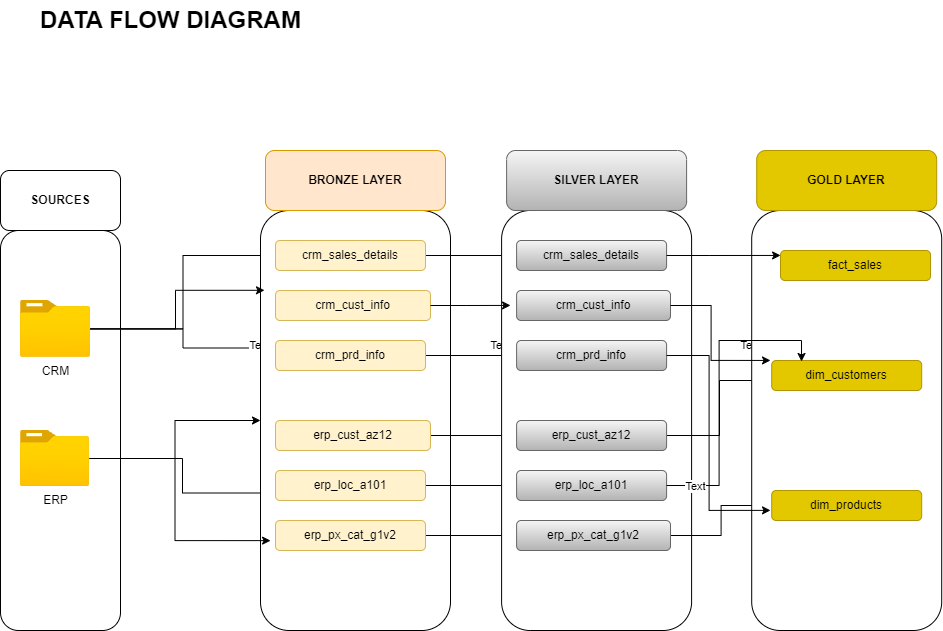

The diagram above was exported from draw.io. Its source (the exported page's mxGraphModel, read from the mxfile embedded in the PNG):
<mxGraphModel dx="2284" dy="836" grid="1" gridSize="10" guides="1" tooltips="1" connect="1" arrows="1" fold="1" page="1" pageScale="1" pageWidth="850" pageHeight="1100" math="0" shadow="0">
  <root>
    <mxCell id="0" />
    <mxCell id="1" parent="0" />
    <mxCell id="nzhdc4v4kA5XQXGhCJqy-1" value="&lt;b&gt;&lt;font style=&quot;font-size: 24px;&quot;&gt;DATA FLOW DIAGRAM&lt;/font&gt;&lt;/b&gt;" style="text;html=1;align=center;verticalAlign=middle;resizable=0;points=[];autosize=1;strokeColor=none;fillColor=none;" vertex="1" parent="1">
      <mxGeometry x="-350" y="20" width="280" height="40" as="geometry" />
    </mxCell>
    <mxCell id="nzhdc4v4kA5XQXGhCJqy-2" value="" style="rounded=1;whiteSpace=wrap;html=1;" vertex="1" parent="1">
      <mxGeometry x="-380" y="250" width="120" height="400" as="geometry" />
    </mxCell>
    <mxCell id="nzhdc4v4kA5XQXGhCJqy-27" style="edgeStyle=orthogonalEdgeStyle;rounded=0;orthogonalLoop=1;jettySize=auto;html=1;" edge="1" parent="1" source="nzhdc4v4kA5XQXGhCJqy-5" target="nzhdc4v4kA5XQXGhCJqy-6">
      <mxGeometry relative="1" as="geometry" />
    </mxCell>
    <mxCell id="nzhdc4v4kA5XQXGhCJqy-3" value="&lt;b&gt;SOURCES&lt;/b&gt;" style="rounded=1;whiteSpace=wrap;html=1;" vertex="1" parent="1">
      <mxGeometry x="-380" y="190" width="120" height="60" as="geometry" />
    </mxCell>
    <mxCell id="nzhdc4v4kA5XQXGhCJqy-32" style="edgeStyle=orthogonalEdgeStyle;rounded=0;orthogonalLoop=1;jettySize=auto;html=1;entryX=0;entryY=0.75;entryDx=0;entryDy=0;" edge="1" parent="1" source="nzhdc4v4kA5XQXGhCJqy-5" target="nzhdc4v4kA5XQXGhCJqy-12">
      <mxGeometry relative="1" as="geometry" />
    </mxCell>
    <mxCell id="nzhdc4v4kA5XQXGhCJqy-5" value="ERP" style="image;aspect=fixed;html=1;points=[];align=center;fontSize=12;image=img/lib/azure2/general/Folder_Blank.svg;" vertex="1" parent="1">
      <mxGeometry x="-360" y="450" width="69" height="56.00000000000001" as="geometry" />
    </mxCell>
    <mxCell id="nzhdc4v4kA5XQXGhCJqy-23" style="edgeStyle=orthogonalEdgeStyle;rounded=0;orthogonalLoop=1;jettySize=auto;html=1;entryX=0;entryY=0.5;entryDx=0;entryDy=0;" edge="1" parent="1" source="nzhdc4v4kA5XQXGhCJqy-4" target="nzhdc4v4kA5XQXGhCJqy-8">
      <mxGeometry relative="1" as="geometry" />
    </mxCell>
    <mxCell id="nzhdc4v4kA5XQXGhCJqy-24" style="edgeStyle=orthogonalEdgeStyle;rounded=0;orthogonalLoop=1;jettySize=auto;html=1;entryX=0;entryY=0.25;entryDx=0;entryDy=0;" edge="1" parent="1" source="nzhdc4v4kA5XQXGhCJqy-4" target="nzhdc4v4kA5XQXGhCJqy-10">
      <mxGeometry relative="1" as="geometry" />
    </mxCell>
    <mxCell id="nzhdc4v4kA5XQXGhCJqy-26" value="Text" style="edgeLabel;html=1;align=center;verticalAlign=middle;resizable=0;points=[];" vertex="1" connectable="0" parent="nzhdc4v4kA5XQXGhCJqy-24">
      <mxGeometry x="0.8432" y="4" relative="1" as="geometry">
        <mxPoint y="1" as="offset" />
      </mxGeometry>
    </mxCell>
    <mxCell id="tbdEU86_8qxGB6yMhmKl-1" value="Text" style="edgeLabel;html=1;align=center;verticalAlign=middle;resizable=0;points=[];" vertex="1" connectable="0" parent="nzhdc4v4kA5XQXGhCJqy-24">
      <mxGeometry x="0.8432" y="4" relative="1" as="geometry">
        <mxPoint x="241" y="1" as="offset" />
      </mxGeometry>
    </mxCell>
    <mxCell id="VlsOvsYP-YmD1znxtVX4-1" value="Text" style="edgeLabel;html=1;align=center;verticalAlign=middle;resizable=0;points=[];" vertex="1" connectable="0" parent="nzhdc4v4kA5XQXGhCJqy-24">
      <mxGeometry x="0.8432" y="4" relative="1" as="geometry">
        <mxPoint x="491" y="1" as="offset" />
      </mxGeometry>
    </mxCell>
    <mxCell id="nzhdc4v4kA5XQXGhCJqy-4" value="CRM" style="image;aspect=fixed;html=1;points=[];align=center;fontSize=12;image=img/lib/azure2/general/Folder_Blank.svg;" vertex="1" parent="1">
      <mxGeometry x="-360" y="320" width="70" height="56.81" as="geometry" />
    </mxCell>
    <mxCell id="nzhdc4v4kA5XQXGhCJqy-6" value="" style="rounded=1;whiteSpace=wrap;html=1;" vertex="1" parent="1">
      <mxGeometry x="-120" y="230" width="190" height="420" as="geometry" />
    </mxCell>
    <mxCell id="nzhdc4v4kA5XQXGhCJqy-7" value="&lt;b&gt;BRONZE LAYER&lt;/b&gt;" style="rounded=1;whiteSpace=wrap;html=1;fillColor=#ffe6cc;strokeColor=#d79b00;" vertex="1" parent="1">
      <mxGeometry x="-115" y="170" width="180" height="60" as="geometry" />
    </mxCell>
    <mxCell id="tbdEU86_8qxGB6yMhmKl-10" style="edgeStyle=orthogonalEdgeStyle;rounded=0;orthogonalLoop=1;jettySize=auto;html=1;exitX=1;exitY=0.5;exitDx=0;exitDy=0;entryX=0;entryY=0.5;entryDx=0;entryDy=0;" edge="1" parent="1" source="nzhdc4v4kA5XQXGhCJqy-8" target="tbdEU86_8qxGB6yMhmKl-4">
      <mxGeometry relative="1" as="geometry" />
    </mxCell>
    <mxCell id="nzhdc4v4kA5XQXGhCJqy-8" value="crm_sales_details" style="rounded=1;whiteSpace=wrap;html=1;fillColor=#fff2cc;strokeColor=#d6b656;" vertex="1" parent="1">
      <mxGeometry x="-105" y="260" width="150" height="30" as="geometry" />
    </mxCell>
    <mxCell id="nzhdc4v4kA5XQXGhCJqy-9" value="crm_cust_info" style="rounded=1;whiteSpace=wrap;html=1;fillColor=#fff2cc;strokeColor=#d6b656;" vertex="1" parent="1">
      <mxGeometry x="-105" y="310" width="155" height="30" as="geometry" />
    </mxCell>
    <mxCell id="tbdEU86_8qxGB6yMhmKl-12" style="edgeStyle=orthogonalEdgeStyle;rounded=0;orthogonalLoop=1;jettySize=auto;html=1;entryX=0;entryY=0.5;entryDx=0;entryDy=0;" edge="1" parent="1" source="nzhdc4v4kA5XQXGhCJqy-10" target="tbdEU86_8qxGB6yMhmKl-6">
      <mxGeometry relative="1" as="geometry" />
    </mxCell>
    <mxCell id="tbdEU86_8qxGB6yMhmKl-13" style="edgeStyle=orthogonalEdgeStyle;rounded=0;orthogonalLoop=1;jettySize=auto;html=1;entryX=0;entryY=0.5;entryDx=0;entryDy=0;" edge="1" parent="1" source="nzhdc4v4kA5XQXGhCJqy-10" target="tbdEU86_8qxGB6yMhmKl-6">
      <mxGeometry relative="1" as="geometry" />
    </mxCell>
    <mxCell id="tbdEU86_8qxGB6yMhmKl-17" style="edgeStyle=orthogonalEdgeStyle;rounded=0;orthogonalLoop=1;jettySize=auto;html=1;" edge="1" parent="1" source="nzhdc4v4kA5XQXGhCJqy-10" target="tbdEU86_8qxGB6yMhmKl-6">
      <mxGeometry relative="1" as="geometry" />
    </mxCell>
    <mxCell id="nzhdc4v4kA5XQXGhCJqy-10" value="crm_prd_info" style="rounded=1;whiteSpace=wrap;html=1;fillColor=#fff2cc;strokeColor=#d6b656;" vertex="1" parent="1">
      <mxGeometry x="-105" y="360" width="150" height="30" as="geometry" />
    </mxCell>
    <mxCell id="tbdEU86_8qxGB6yMhmKl-14" style="edgeStyle=orthogonalEdgeStyle;rounded=0;orthogonalLoop=1;jettySize=auto;html=1;entryX=0;entryY=0.5;entryDx=0;entryDy=0;" edge="1" parent="1" source="nzhdc4v4kA5XQXGhCJqy-11" target="tbdEU86_8qxGB6yMhmKl-7">
      <mxGeometry relative="1" as="geometry" />
    </mxCell>
    <mxCell id="nzhdc4v4kA5XQXGhCJqy-11" value="erp_cust_az12" style="rounded=1;whiteSpace=wrap;html=1;fillColor=#fff2cc;strokeColor=#d6b656;" vertex="1" parent="1">
      <mxGeometry x="-105" y="440" width="155" height="30" as="geometry" />
    </mxCell>
    <mxCell id="tbdEU86_8qxGB6yMhmKl-15" style="edgeStyle=orthogonalEdgeStyle;rounded=0;orthogonalLoop=1;jettySize=auto;html=1;entryX=0;entryY=0.5;entryDx=0;entryDy=0;" edge="1" parent="1" source="nzhdc4v4kA5XQXGhCJqy-12" target="tbdEU86_8qxGB6yMhmKl-8">
      <mxGeometry relative="1" as="geometry" />
    </mxCell>
    <mxCell id="nzhdc4v4kA5XQXGhCJqy-12" value="erp_loc_a101" style="rounded=1;whiteSpace=wrap;html=1;fillColor=#fff2cc;strokeColor=#d6b656;" vertex="1" parent="1">
      <mxGeometry x="-105" y="490" width="150" height="30" as="geometry" />
    </mxCell>
    <mxCell id="tbdEU86_8qxGB6yMhmKl-16" style="edgeStyle=orthogonalEdgeStyle;rounded=0;orthogonalLoop=1;jettySize=auto;html=1;" edge="1" parent="1" source="nzhdc4v4kA5XQXGhCJqy-13" target="tbdEU86_8qxGB6yMhmKl-9">
      <mxGeometry relative="1" as="geometry" />
    </mxCell>
    <mxCell id="nzhdc4v4kA5XQXGhCJqy-13" value="erp_px_cat_g1v2" style="rounded=1;whiteSpace=wrap;html=1;fillColor=#fff2cc;strokeColor=#d6b656;" vertex="1" parent="1">
      <mxGeometry x="-105" y="540" width="150" height="30" as="geometry" />
    </mxCell>
    <mxCell id="nzhdc4v4kA5XQXGhCJqy-25" style="edgeStyle=orthogonalEdgeStyle;rounded=0;orthogonalLoop=1;jettySize=auto;html=1;entryX=0.021;entryY=0.19;entryDx=0;entryDy=0;entryPerimeter=0;" edge="1" parent="1" source="nzhdc4v4kA5XQXGhCJqy-4" target="nzhdc4v4kA5XQXGhCJqy-6">
      <mxGeometry relative="1" as="geometry" />
    </mxCell>
    <mxCell id="nzhdc4v4kA5XQXGhCJqy-31" style="edgeStyle=orthogonalEdgeStyle;rounded=0;orthogonalLoop=1;jettySize=auto;html=1;entryX=0.053;entryY=0.786;entryDx=0;entryDy=0;entryPerimeter=0;" edge="1" parent="1" source="nzhdc4v4kA5XQXGhCJqy-5" target="nzhdc4v4kA5XQXGhCJqy-6">
      <mxGeometry relative="1" as="geometry" />
    </mxCell>
    <mxCell id="tbdEU86_8qxGB6yMhmKl-2" value="" style="rounded=1;whiteSpace=wrap;html=1;" vertex="1" parent="1">
      <mxGeometry x="121.1" y="230" width="190" height="420" as="geometry" />
    </mxCell>
    <mxCell id="tbdEU86_8qxGB6yMhmKl-3" value="&lt;b&gt;SILVER LAYER&lt;/b&gt;" style="rounded=1;whiteSpace=wrap;html=1;fillColor=#f5f5f5;strokeColor=#666666;gradientColor=#b3b3b3;" vertex="1" parent="1">
      <mxGeometry x="126.1" y="170" width="180" height="60" as="geometry" />
    </mxCell>
    <mxCell id="tbdEU86_8qxGB6yMhmKl-4" value="crm_sales_details" style="rounded=1;whiteSpace=wrap;html=1;fillColor=#f5f5f5;strokeColor=#666666;gradientColor=#b3b3b3;" vertex="1" parent="1">
      <mxGeometry x="136.1" y="260" width="150" height="30" as="geometry" />
    </mxCell>
    <mxCell id="tbdEU86_8qxGB6yMhmKl-5" value="crm_cust_info" style="rounded=1;whiteSpace=wrap;html=1;fillColor=#f5f5f5;strokeColor=#666666;gradientColor=#b3b3b3;" vertex="1" parent="1">
      <mxGeometry x="136.1" y="310" width="153.9" height="30" as="geometry" />
    </mxCell>
    <mxCell id="tbdEU86_8qxGB6yMhmKl-6" value="crm_prd_info" style="rounded=1;whiteSpace=wrap;html=1;fillColor=#f5f5f5;strokeColor=#666666;gradientColor=#b3b3b3;" vertex="1" parent="1">
      <mxGeometry x="136.1" y="360" width="150" height="30" as="geometry" />
    </mxCell>
    <mxCell id="VlsOvsYP-YmD1znxtVX4-20" style="edgeStyle=orthogonalEdgeStyle;rounded=0;orthogonalLoop=1;jettySize=auto;html=1;entryX=0.085;entryY=0.9;entryDx=0;entryDy=0;entryPerimeter=0;" edge="1" parent="1" source="tbdEU86_8qxGB6yMhmKl-7" target="VlsOvsYP-YmD1znxtVX4-5">
      <mxGeometry relative="1" as="geometry">
        <Array as="points">
          <mxPoint x="339" y="455" />
          <mxPoint x="339" y="400" />
          <mxPoint x="391" y="400" />
          <mxPoint x="391" y="407" />
        </Array>
      </mxGeometry>
    </mxCell>
    <mxCell id="tbdEU86_8qxGB6yMhmKl-7" value="erp_cust_az12" style="rounded=1;whiteSpace=wrap;html=1;fillColor=#f5f5f5;strokeColor=#666666;gradientColor=#b3b3b3;" vertex="1" parent="1">
      <mxGeometry x="136.1" y="440" width="150" height="30" as="geometry" />
    </mxCell>
    <mxCell id="tbdEU86_8qxGB6yMhmKl-8" value="erp_loc_a101" style="rounded=1;whiteSpace=wrap;html=1;fillColor=#f5f5f5;strokeColor=#666666;gradientColor=#b3b3b3;" vertex="1" parent="1">
      <mxGeometry x="136.1" y="490" width="150" height="30" as="geometry" />
    </mxCell>
    <mxCell id="VlsOvsYP-YmD1znxtVX4-24" value="" style="edgeStyle=orthogonalEdgeStyle;rounded=0;orthogonalLoop=1;jettySize=auto;html=1;" edge="1" parent="1" source="tbdEU86_8qxGB6yMhmKl-9" target="VlsOvsYP-YmD1znxtVX4-6">
      <mxGeometry relative="1" as="geometry" />
    </mxCell>
    <mxCell id="tbdEU86_8qxGB6yMhmKl-9" value="erp_px_cat_g1v2" style="rounded=1;whiteSpace=wrap;html=1;fillColor=#f5f5f5;strokeColor=#666666;gradientColor=#b3b3b3;" vertex="1" parent="1">
      <mxGeometry x="136.1" y="540" width="153.9" height="30" as="geometry" />
    </mxCell>
    <mxCell id="tbdEU86_8qxGB6yMhmKl-11" style="edgeStyle=orthogonalEdgeStyle;rounded=0;orthogonalLoop=1;jettySize=auto;html=1;entryX=0.047;entryY=0.226;entryDx=0;entryDy=0;entryPerimeter=0;" edge="1" parent="1" source="nzhdc4v4kA5XQXGhCJqy-9" target="tbdEU86_8qxGB6yMhmKl-2">
      <mxGeometry relative="1" as="geometry" />
    </mxCell>
    <mxCell id="VlsOvsYP-YmD1znxtVX4-2" value="" style="rounded=1;whiteSpace=wrap;html=1;" vertex="1" parent="1">
      <mxGeometry x="371.2" y="230" width="190" height="420" as="geometry" />
    </mxCell>
    <mxCell id="VlsOvsYP-YmD1znxtVX4-3" value="&lt;b&gt;GOLD LAYER&lt;/b&gt;" style="rounded=1;whiteSpace=wrap;html=1;fillColor=#e3c800;strokeColor=#B09500;fontColor=#000000;gradientColor=none;fillStyle=solid;" vertex="1" parent="1">
      <mxGeometry x="376.2" y="170" width="180" height="60" as="geometry" />
    </mxCell>
    <mxCell id="VlsOvsYP-YmD1znxtVX4-4" value="fact_sales" style="rounded=1;whiteSpace=wrap;html=1;fillColor=#e3c800;strokeColor=#B09500;fontColor=#000000;" vertex="1" parent="1">
      <mxGeometry x="400.00000000000006" y="270" width="150" height="30" as="geometry" />
    </mxCell>
    <mxCell id="VlsOvsYP-YmD1znxtVX4-5" value="dim_customers" style="rounded=1;whiteSpace=wrap;html=1;fillColor=#e3c800;strokeColor=#B09500;fontColor=#000000;" vertex="1" parent="1">
      <mxGeometry x="391.20000000000005" y="380" width="150" height="30" as="geometry" />
    </mxCell>
    <mxCell id="VlsOvsYP-YmD1znxtVX4-6" value="dim_products" style="rounded=1;whiteSpace=wrap;html=1;fillColor=#e3c800;strokeColor=#B09500;fontColor=#000000;" vertex="1" parent="1">
      <mxGeometry x="391.20000000000005" y="510" width="150" height="30" as="geometry" />
    </mxCell>
    <mxCell id="VlsOvsYP-YmD1znxtVX4-12" style="edgeStyle=orthogonalEdgeStyle;rounded=0;orthogonalLoop=1;jettySize=auto;html=1;entryX=0.152;entryY=0.107;entryDx=0;entryDy=0;entryPerimeter=0;" edge="1" parent="1" source="tbdEU86_8qxGB6yMhmKl-4" target="VlsOvsYP-YmD1znxtVX4-2">
      <mxGeometry relative="1" as="geometry" />
    </mxCell>
    <mxCell id="VlsOvsYP-YmD1znxtVX4-17" style="edgeStyle=orthogonalEdgeStyle;rounded=0;orthogonalLoop=1;jettySize=auto;html=1;entryX=0.099;entryY=0.357;entryDx=0;entryDy=0;entryPerimeter=0;" edge="1" parent="1" source="tbdEU86_8qxGB6yMhmKl-5" target="VlsOvsYP-YmD1znxtVX4-2">
      <mxGeometry relative="1" as="geometry" />
    </mxCell>
    <mxCell id="VlsOvsYP-YmD1znxtVX4-18" style="edgeStyle=orthogonalEdgeStyle;rounded=0;orthogonalLoop=1;jettySize=auto;html=1;entryX=0.099;entryY=0.714;entryDx=0;entryDy=0;entryPerimeter=0;" edge="1" parent="1" source="tbdEU86_8qxGB6yMhmKl-6" target="VlsOvsYP-YmD1znxtVX4-2">
      <mxGeometry relative="1" as="geometry" />
    </mxCell>
    <mxCell id="VlsOvsYP-YmD1znxtVX4-21" style="edgeStyle=orthogonalEdgeStyle;rounded=0;orthogonalLoop=1;jettySize=auto;html=1;entryX=0.199;entryY=0.033;entryDx=0;entryDy=0;entryPerimeter=0;" edge="1" parent="1" source="tbdEU86_8qxGB6yMhmKl-8" target="VlsOvsYP-YmD1znxtVX4-5">
      <mxGeometry relative="1" as="geometry" />
    </mxCell>
    <mxCell id="VlsOvsYP-YmD1znxtVX4-25" value="Text" style="edgeLabel;html=1;align=center;verticalAlign=middle;resizable=0;points=[];" vertex="1" connectable="0" parent="VlsOvsYP-YmD1znxtVX4-21">
      <mxGeometry x="-0.8146" relative="1" as="geometry">
        <mxPoint as="offset" />
      </mxGeometry>
    </mxCell>
  </root>
</mxGraphModel>